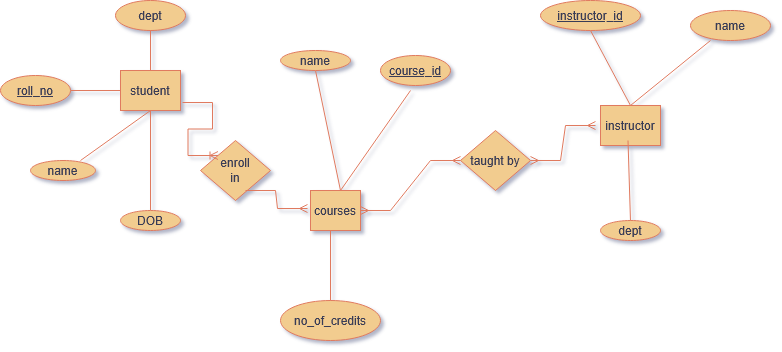

The diagram above was exported from draw.io. Its source (the exported page's mxGraphModel, read from the mxfile embedded in the PNG):
<mxGraphModel dx="1055" dy="607" grid="0" gridSize="10" guides="1" tooltips="1" connect="1" arrows="1" fold="1" page="1" pageScale="1" pageWidth="850" pageHeight="1100" background="light-dark(#ffffff, #ffffff)" math="0" shadow="1" adaptiveColors="none">
  <root>
    <mxCell id="0" />
    <mxCell id="1" parent="0" />
    <mxCell id="Ajl0WqG6K6iBr2sIktYx-3" parent="1" style="whiteSpace=wrap;html=1;align=center;labelBackgroundColor=none;fillColor=#F2CC8F;strokeColor=#E07A5F;fontColor=#393C56;" value="student" vertex="1">
      <mxGeometry height="40" width="60" x="150" y="180" as="geometry" />
    </mxCell>
    <mxCell id="Ajl0WqG6K6iBr2sIktYx-4" parent="1" style="whiteSpace=wrap;html=1;align=center;labelBackgroundColor=none;fillColor=#F2CC8F;strokeColor=#E07A5F;fontColor=#393C56;" value="instructor" vertex="1">
      <mxGeometry height="40" width="60" x="630" y="215" as="geometry" />
    </mxCell>
    <mxCell id="Ajl0WqG6K6iBr2sIktYx-5" parent="1" style="whiteSpace=wrap;html=1;align=center;labelBackgroundColor=none;fillColor=#F2CC8F;strokeColor=#E07A5F;fontColor=#393C56;" value="courses" vertex="1">
      <mxGeometry height="40" width="50" x="340" y="300" as="geometry" />
    </mxCell>
    <mxCell id="Ajl0WqG6K6iBr2sIktYx-6" parent="1" style="line;strokeWidth=1;rotatable=0;dashed=0;labelPosition=right;align=left;verticalAlign=middle;spacingTop=0;spacingLeft=6;points=[];portConstraint=eastwest;labelBackgroundColor=none;fillColor=#F2CC8F;strokeColor=#E07A5F;fontColor=#393C56;" value="" vertex="1">
      <mxGeometry height="10" width="50" x="100" y="195" as="geometry" />
    </mxCell>
    <mxCell id="Ajl0WqG6K6iBr2sIktYx-7" parent="1" style="ellipse;whiteSpace=wrap;html=1;align=center;fontStyle=4;labelBackgroundColor=none;fillColor=#F2CC8F;strokeColor=#E07A5F;fontColor=#393C56;" value="roll_no" vertex="1">
      <mxGeometry height="30" width="70" x="30" y="185" as="geometry" />
    </mxCell>
    <mxCell id="Ajl0WqG6K6iBr2sIktYx-11" edge="1" parent="1" style="endArrow=none;html=1;rounded=0;labelBackgroundColor=none;strokeColor=#E07A5F;fontColor=default;" value="">
      <mxGeometry relative="1" as="geometry">
        <Array as="points">
          <mxPoint x="180" y="220" />
        </Array>
        <mxPoint x="110" y="270" as="sourcePoint" />
        <mxPoint x="180" y="320" as="targetPoint" />
      </mxGeometry>
    </mxCell>
    <mxCell id="Ajl0WqG6K6iBr2sIktYx-13" parent="1" style="ellipse;whiteSpace=wrap;html=1;align=center;labelBackgroundColor=none;fillColor=#F2CC8F;strokeColor=#E07A5F;fontColor=#393C56;" value="name" vertex="1">
      <mxGeometry height="20" width="65" x="60" y="270" as="geometry" />
    </mxCell>
    <mxCell id="Ajl0WqG6K6iBr2sIktYx-14" parent="1" style="ellipse;whiteSpace=wrap;html=1;align=center;labelBackgroundColor=none;fillColor=#F2CC8F;strokeColor=#E07A5F;fontColor=#393C56;" value="DOB" vertex="1">
      <mxGeometry height="20" width="60" x="150" y="320" as="geometry" />
    </mxCell>
    <mxCell id="Ajl0WqG6K6iBr2sIktYx-15" parent="1" style="ellipse;whiteSpace=wrap;html=1;align=center;labelBackgroundColor=none;fillColor=#F2CC8F;strokeColor=#E07A5F;fontColor=#393C56;" value="dept" vertex="1">
      <mxGeometry height="30" width="70" x="145" y="110" as="geometry" />
    </mxCell>
    <mxCell id="Ajl0WqG6K6iBr2sIktYx-16" edge="1" parent="1" style="endArrow=none;html=1;rounded=0;labelBackgroundColor=none;strokeColor=#E07A5F;fontColor=default;" value="">
      <mxGeometry relative="1" as="geometry">
        <Array as="points">
          <mxPoint x="180" y="140" />
          <mxPoint x="180" y="180" />
        </Array>
        <mxPoint x="180" y="140" as="sourcePoint" />
        <mxPoint x="180" y="140" as="targetPoint" />
      </mxGeometry>
    </mxCell>
    <mxCell id="Ajl0WqG6K6iBr2sIktYx-17" edge="1" parent="1" source="Ajl0WqG6K6iBr2sIktYx-18" style="endArrow=none;html=1;rounded=0;exitX=0.5;exitY=1;exitDx=0;exitDy=0;labelBackgroundColor=none;strokeColor=#E07A5F;fontColor=default;" value="">
      <mxGeometry relative="1" as="geometry">
        <Array as="points">
          <mxPoint x="370" y="300" />
        </Array>
        <mxPoint x="350" y="260" as="sourcePoint" />
        <mxPoint x="440" y="200" as="targetPoint" />
      </mxGeometry>
    </mxCell>
    <mxCell id="Ajl0WqG6K6iBr2sIktYx-18" parent="1" style="ellipse;whiteSpace=wrap;html=1;align=center;labelBackgroundColor=none;fillColor=#F2CC8F;strokeColor=#E07A5F;fontColor=#393C56;" value="name" vertex="1">
      <mxGeometry height="20" width="70" x="310" y="160" as="geometry" />
    </mxCell>
    <mxCell id="Ajl0WqG6K6iBr2sIktYx-19" parent="1" style="ellipse;whiteSpace=wrap;html=1;align=center;fontStyle=4;labelBackgroundColor=none;fillColor=#F2CC8F;strokeColor=#E07A5F;fontColor=#393C56;" value="course_id" vertex="1">
      <mxGeometry height="30" width="70" x="410" y="165" as="geometry" />
    </mxCell>
    <mxCell id="Ajl0WqG6K6iBr2sIktYx-20" edge="1" parent="1" style="endArrow=none;html=1;rounded=0;labelBackgroundColor=none;strokeColor=#E07A5F;fontColor=default;" value="">
      <mxGeometry relative="1" as="geometry">
        <mxPoint x="360" y="340" as="sourcePoint" />
        <mxPoint x="360" y="420" as="targetPoint" />
      </mxGeometry>
    </mxCell>
    <mxCell id="Ajl0WqG6K6iBr2sIktYx-21" parent="1" style="ellipse;whiteSpace=wrap;html=1;align=center;labelBackgroundColor=none;fillColor=#F2CC8F;strokeColor=#E07A5F;fontColor=#393C56;" value="no_of_credits" vertex="1">
      <mxGeometry height="40" width="100" x="310" y="410" as="geometry" />
    </mxCell>
    <mxCell id="Ajl0WqG6K6iBr2sIktYx-22" edge="1" parent="1" source="Ajl0WqG6K6iBr2sIktYx-23" style="endArrow=none;html=1;rounded=0;exitX=0.5;exitY=1;exitDx=0;exitDy=0;entryX=0.25;entryY=1;entryDx=0;entryDy=0;entryPerimeter=0;labelBackgroundColor=none;strokeColor=#E07A5F;fontColor=default;" target="Ajl0WqG6K6iBr2sIktYx-24" value="">
      <mxGeometry relative="1" as="geometry">
        <Array as="points">
          <mxPoint x="660" y="215" />
        </Array>
        <mxPoint x="640" y="165" as="sourcePoint" />
        <mxPoint x="720" y="175" as="targetPoint" />
      </mxGeometry>
    </mxCell>
    <mxCell id="Ajl0WqG6K6iBr2sIktYx-23" parent="1" style="ellipse;whiteSpace=wrap;html=1;align=center;fontStyle=4;labelBackgroundColor=none;fillColor=#F2CC8F;strokeColor=#E07A5F;fontColor=#393C56;" value="instructor_id" vertex="1">
      <mxGeometry height="30" width="100" x="570" y="110" as="geometry" />
    </mxCell>
    <mxCell id="Ajl0WqG6K6iBr2sIktYx-24" parent="1" style="ellipse;whiteSpace=wrap;html=1;align=center;labelBackgroundColor=none;fillColor=#F2CC8F;strokeColor=#E07A5F;fontColor=#393C56;" value="name" vertex="1">
      <mxGeometry height="30" width="80" x="720" y="120" as="geometry" />
    </mxCell>
    <mxCell id="Ajl0WqG6K6iBr2sIktYx-25" edge="1" parent="1" style="endArrow=none;html=1;rounded=0;exitX=0.25;exitY=1;exitDx=0;exitDy=0;labelBackgroundColor=none;strokeColor=#E07A5F;fontColor=default;" value="">
      <mxGeometry relative="1" as="geometry">
        <Array as="points" />
        <mxPoint x="657.5" y="250" as="sourcePoint" />
        <mxPoint x="660" y="331" as="targetPoint" />
      </mxGeometry>
    </mxCell>
    <mxCell id="Ajl0WqG6K6iBr2sIktYx-26" parent="1" style="ellipse;whiteSpace=wrap;html=1;align=center;labelBackgroundColor=none;fillColor=#F2CC8F;strokeColor=#E07A5F;fontColor=#393C56;" value="dept" vertex="1">
      <mxGeometry height="20" width="60" x="630" y="330" as="geometry" />
    </mxCell>
    <mxCell id="Ajl0WqG6K6iBr2sIktYx-27" parent="1" style="shape=rhombus;perimeter=rhombusPerimeter;whiteSpace=wrap;html=1;align=center;labelBackgroundColor=none;fillColor=#F2CC8F;strokeColor=#E07A5F;fontColor=#393C56;" value="&lt;div&gt;enroll&lt;/div&gt;&lt;div&gt;in&lt;/div&gt;" vertex="1">
      <mxGeometry height="60" width="70" x="230" y="250" as="geometry" />
    </mxCell>
    <mxCell id="Ajl0WqG6K6iBr2sIktYx-33" parent="1" style="shape=rhombus;perimeter=rhombusPerimeter;whiteSpace=wrap;html=1;align=center;labelBackgroundColor=none;fillColor=#F2CC8F;strokeColor=#E07A5F;fontColor=#393C56;" value="taught by" vertex="1">
      <mxGeometry height="60" width="70" x="490" y="240" as="geometry" />
    </mxCell>
    <mxCell id="Ajl0WqG6K6iBr2sIktYx-48" edge="1" parent="1" style="edgeStyle=entityRelationEdgeStyle;fontSize=12;html=1;endArrow=ERmany;rounded=0;strokeColor=#E07A5F;fontColor=#393C56;fillColor=#F2CC8F;" value="">
      <mxGeometry height="100" relative="1" width="100" as="geometry">
        <mxPoint x="275" y="300" as="sourcePoint" />
        <mxPoint x="337" y="318" as="targetPoint" />
      </mxGeometry>
    </mxCell>
    <mxCell id="Ajl0WqG6K6iBr2sIktYx-53" edge="1" parent="1" source="Ajl0WqG6K6iBr2sIktYx-5" style="edgeStyle=entityRelationEdgeStyle;fontSize=12;html=1;endArrow=ERmany;startArrow=ERmany;rounded=0;strokeColor=#E07A5F;fontColor=#393C56;fillColor=#F2CC8F;exitX=1;exitY=0.5;exitDx=0;exitDy=0;" target="Ajl0WqG6K6iBr2sIktYx-33" value="">
      <mxGeometry height="100" relative="1" width="100" as="geometry">
        <mxPoint x="375" y="362" as="sourcePoint" />
        <mxPoint x="475" y="262" as="targetPoint" />
      </mxGeometry>
    </mxCell>
    <mxCell id="Ajl0WqG6K6iBr2sIktYx-54" edge="1" parent="1" source="Ajl0WqG6K6iBr2sIktYx-33" style="edgeStyle=entityRelationEdgeStyle;fontSize=12;html=1;endArrow=ERmany;startArrow=ERmany;rounded=0;strokeColor=#E07A5F;fontColor=#393C56;fillColor=#F2CC8F;exitX=1;exitY=0.5;exitDx=0;exitDy=0;" value="">
      <mxGeometry height="100" relative="1" width="100" as="geometry">
        <mxPoint x="375" y="362" as="sourcePoint" />
        <mxPoint x="625" y="235" as="targetPoint" />
      </mxGeometry>
    </mxCell>
    <mxCell id="Ajl0WqG6K6iBr2sIktYx-56" edge="1" parent="1" style="edgeStyle=entityRelationEdgeStyle;fontSize=12;html=1;endArrow=ERoneToMany;rounded=0;strokeColor=#E07A5F;fontColor=#393C56;fillColor=#F2CC8F;entryX=0;entryY=0;entryDx=0;entryDy=0;" target="Ajl0WqG6K6iBr2sIktYx-27" value="">
      <mxGeometry height="100" relative="1" width="100" as="geometry">
        <mxPoint x="212" y="212" as="sourcePoint" />
        <mxPoint x="312" y="112" as="targetPoint" />
      </mxGeometry>
    </mxCell>
  </root>
</mxGraphModel>